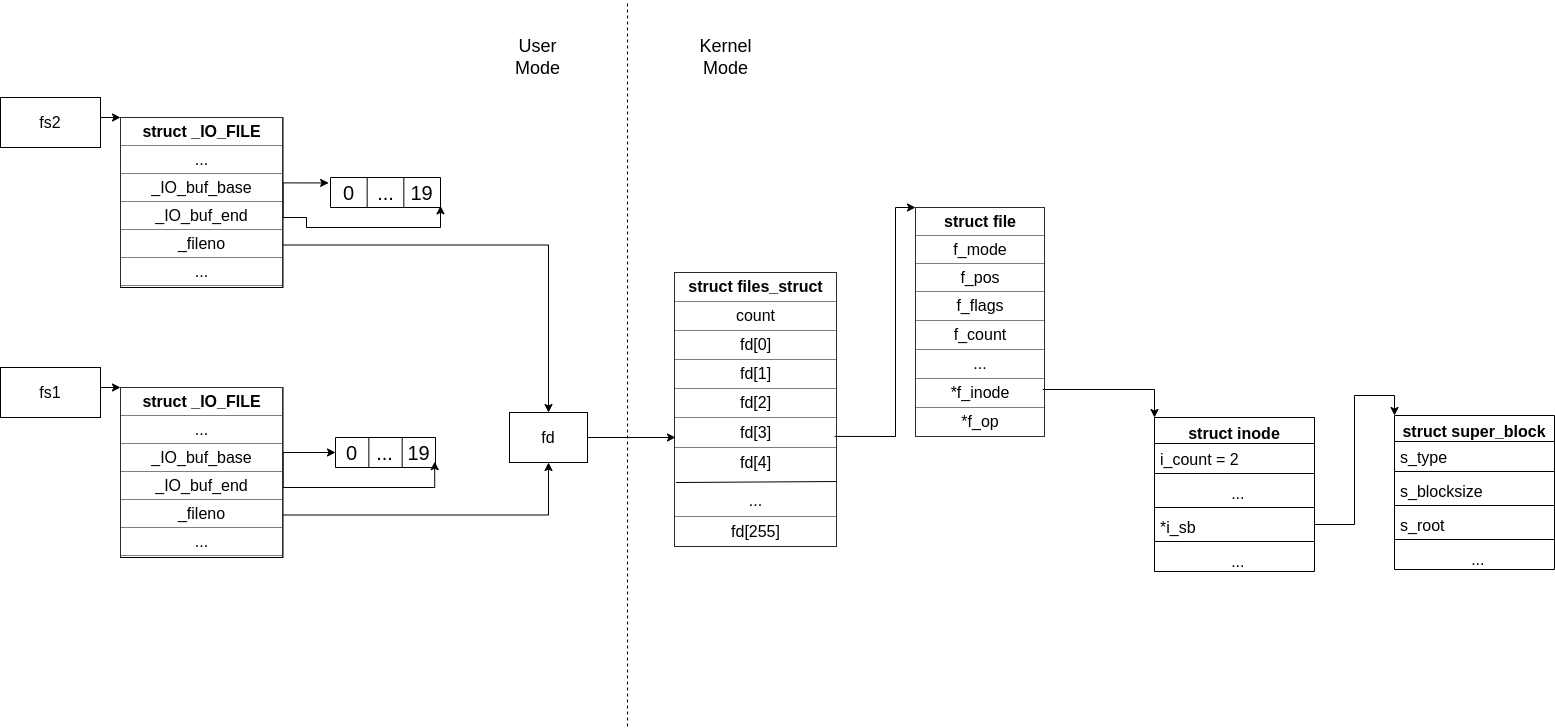

The diagram above was exported from draw.io. Its source (the exported page's mxGraphModel, read from the mxfile embedded in the PNG):
<mxGraphModel dx="1422" dy="-402" grid="0" gridSize="10" guides="1" tooltips="1" connect="1" arrows="1" fold="1" page="0" pageScale="1" pageWidth="850" pageHeight="1100" math="0" shadow="0">
  <root>
    <mxCell id="0" />
    <mxCell id="1" parent="0" />
    <mxCell id="IGV6GITC1BkFRd7kM9qq-47" value="&lt;table style=&quot;width: 100% ; height: 100% ; border-collapse: collapse ; font-size: 16px&quot; width=&quot;100%&quot; cellpadding=&quot;4&quot; border=&quot;1&quot;&gt;&lt;tbody&gt;&lt;tr&gt;&lt;th align=&quot;center&quot;&gt;&lt;font style=&quot;font-size: 16px&quot;&gt;&lt;b&gt;struct files_struct&lt;br&gt;&lt;/b&gt;&lt;/font&gt;&lt;/th&gt;&lt;/tr&gt;&lt;tr align=&quot;center&quot;&gt;&lt;td&gt;&lt;font style=&quot;font-size: 16px&quot;&gt;count&lt;/font&gt;&lt;/td&gt;&lt;/tr&gt;&lt;tr align=&quot;center&quot;&gt;&lt;td&gt;&lt;font style=&quot;font-size: 16px&quot;&gt;fd[0]&lt;/font&gt;&lt;/td&gt;&lt;/tr&gt;&lt;tr align=&quot;center&quot;&gt;&lt;td&gt;&lt;font style=&quot;font-size: 16px&quot;&gt;fd[1]&lt;br&gt;&lt;/font&gt;&lt;/td&gt;&lt;/tr&gt;&lt;tr align=&quot;center&quot;&gt;&lt;td&gt;&lt;font style=&quot;font-size: 16px&quot;&gt;fd[2]&lt;br&gt;&lt;/font&gt;&lt;/td&gt;&lt;/tr&gt;&lt;tr&gt;&lt;td style=&quot;text-align: center&quot;&gt;fd[3]&lt;/td&gt;&lt;/tr&gt;&lt;tr align=&quot;center&quot;&gt;&lt;td&gt;&lt;font style=&quot;font-size: 16px&quot;&gt;fd[4]&lt;br&gt;&lt;br&gt;...&lt;/font&gt;&lt;/td&gt;&lt;/tr&gt;&lt;tr align=&quot;center&quot;&gt;&lt;td&gt;&lt;font style=&quot;font-size: 16px&quot;&gt;fd[255]&lt;br&gt;&lt;/font&gt;&lt;/td&gt;&lt;/tr&gt;&lt;/tbody&gt;&lt;/table&gt;" style="text;html=1;strokeColor=none;fillColor=none;overflow=fill;" parent="1" vertex="1">
      <mxGeometry x="722" y="1502" width="162.5" height="275" as="geometry" />
    </mxCell>
    <mxCell id="Da9jErBtkmAPSLwTdWaW-23" style="edgeStyle=orthogonalEdgeStyle;rounded=0;orthogonalLoop=1;jettySize=auto;html=1;entryX=0;entryY=0;entryDx=0;entryDy=0;fontSize=20;" parent="1" target="IGV6GITC1BkFRd7kM9qq-60" edge="1">
      <mxGeometry relative="1" as="geometry">
        <mxPoint x="1090" y="1619" as="sourcePoint" />
      </mxGeometry>
    </mxCell>
    <mxCell id="IGV6GITC1BkFRd7kM9qq-56" value="&lt;table style=&quot;width: 100% ; height: 100% ; border-collapse: collapse ; font-size: 16px&quot; width=&quot;100%&quot; cellpadding=&quot;4&quot; border=&quot;1&quot;&gt;&lt;tbody&gt;&lt;tr&gt;&lt;th align=&quot;center&quot;&gt;&lt;font style=&quot;font-size: 16px&quot;&gt;&lt;b&gt;struct file&lt;br&gt;&lt;/b&gt;&lt;/font&gt;&lt;/th&gt;&lt;/tr&gt;&lt;tr align=&quot;center&quot;&gt;&lt;td&gt;f_mode&lt;br&gt;&lt;/td&gt;&lt;/tr&gt;&lt;tr align=&quot;center&quot;&gt;&lt;td&gt;&lt;font style=&quot;font-size: 16px&quot;&gt;f_pos&lt;br&gt;&lt;/font&gt;&lt;/td&gt;&lt;/tr&gt;&lt;tr align=&quot;center&quot;&gt;&lt;td&gt;&lt;font style=&quot;font-size: 16px&quot;&gt;f_flags&lt;br&gt;&lt;/font&gt;&lt;/td&gt;&lt;/tr&gt;&lt;tr align=&quot;center&quot;&gt;&lt;td&gt;&lt;font style=&quot;font-size: 16px&quot;&gt;f_count&lt;br&gt;&lt;/font&gt;&lt;/td&gt;&lt;/tr&gt;&lt;tr align=&quot;center&quot;&gt;&lt;td&gt;&lt;font style=&quot;font-size: 16px&quot;&gt;...&lt;br&gt;&lt;/font&gt;&lt;/td&gt;&lt;/tr&gt;&lt;tr align=&quot;center&quot;&gt;&lt;td&gt;&lt;font style=&quot;font-size: 16px&quot;&gt;*f_inode&lt;br&gt;&lt;/font&gt;&lt;/td&gt;&lt;/tr&gt;&lt;tr align=&quot;center&quot;&gt;&lt;td&gt;*f_op&lt;br&gt;&lt;/td&gt;&lt;/tr&gt;&lt;/tbody&gt;&lt;/table&gt;" style="text;html=1;strokeColor=none;fillColor=none;overflow=fill;" parent="1" vertex="1">
      <mxGeometry x="963" y="1437" width="130" height="230" as="geometry" />
    </mxCell>
    <mxCell id="IGV6GITC1BkFRd7kM9qq-58" value="" style="endArrow=classic;html=1;fontSize=16;entryX=0;entryY=0;entryDx=0;entryDy=0;exitX=0.994;exitY=0.433;exitDx=0;exitDy=0;exitPerimeter=0;rounded=0;" parent="1" target="IGV6GITC1BkFRd7kM9qq-56" edge="1">
      <mxGeometry width="50" height="50" relative="1" as="geometry">
        <mxPoint x="882.04" y="1665.92" as="sourcePoint" />
        <mxPoint x="933" y="1677" as="targetPoint" />
        <Array as="points">
          <mxPoint x="943" y="1666" />
          <mxPoint x="943" y="1437" />
        </Array>
      </mxGeometry>
    </mxCell>
    <mxCell id="k2bgLdUGASc6UwC-Caff-4" style="edgeStyle=orthogonalEdgeStyle;rounded=0;orthogonalLoop=1;jettySize=auto;html=1;exitX=1;exitY=0.5;exitDx=0;exitDy=0;entryX=0;entryY=0;entryDx=0;entryDy=0;" parent="1" source="4EE2T88Vbik8Q-8ipsxU-4" target="LIVRkcbakn7ZSOC9ViET-1" edge="1">
      <mxGeometry relative="1" as="geometry">
        <Array as="points">
          <mxPoint x="138" y="1372" />
          <mxPoint x="138" y="1347" />
        </Array>
      </mxGeometry>
    </mxCell>
    <mxCell id="4EE2T88Vbik8Q-8ipsxU-4" value="&lt;font style=&quot;font-size: 16px&quot;&gt;fs2&lt;/font&gt;" style="rounded=0;whiteSpace=wrap;html=1;" parent="1" vertex="1">
      <mxGeometry x="48" y="1327" width="100" height="50" as="geometry" />
    </mxCell>
    <mxCell id="k2bgLdUGASc6UwC-Caff-5" style="edgeStyle=orthogonalEdgeStyle;rounded=0;orthogonalLoop=1;jettySize=auto;html=1;exitX=1;exitY=0.5;exitDx=0;exitDy=0;entryX=0;entryY=0;entryDx=0;entryDy=0;" parent="1" source="4EE2T88Vbik8Q-8ipsxU-6" target="k2bgLdUGASc6UwC-Caff-3" edge="1">
      <mxGeometry relative="1" as="geometry">
        <Array as="points">
          <mxPoint x="143" y="1642" />
          <mxPoint x="143" y="1617" />
        </Array>
      </mxGeometry>
    </mxCell>
    <mxCell id="4EE2T88Vbik8Q-8ipsxU-6" value="&lt;font style=&quot;font-size: 16px&quot;&gt;fs1&lt;/font&gt;" style="rounded=0;whiteSpace=wrap;html=1;" parent="1" vertex="1">
      <mxGeometry x="48" y="1597" width="100" height="50" as="geometry" />
    </mxCell>
    <mxCell id="f0vQ-rq0YLENBrKNpcTx-3" value="" style="endArrow=none;html=1;exitX=0.009;exitY=0.9;exitDx=0;exitDy=0;exitPerimeter=0;entryX=1.009;entryY=0.896;entryDx=0;entryDy=0;entryPerimeter=0;" parent="1" edge="1">
      <mxGeometry width="50" height="50" relative="1" as="geometry">
        <mxPoint x="723.44" y="1712" as="sourcePoint" />
        <mxPoint x="883.44" y="1711.04" as="targetPoint" />
      </mxGeometry>
    </mxCell>
    <mxCell id="Da9jErBtkmAPSLwTdWaW-15" style="edgeStyle=orthogonalEdgeStyle;rounded=0;orthogonalLoop=1;jettySize=auto;html=1;exitX=1;exitY=0.5;exitDx=0;exitDy=0;entryX=-0.017;entryY=0.181;entryDx=0;entryDy=0;entryPerimeter=0;fontSize=20;" parent="1" source="LIVRkcbakn7ZSOC9ViET-1" target="Da9jErBtkmAPSLwTdWaW-2" edge="1">
      <mxGeometry relative="1" as="geometry">
        <Array as="points">
          <mxPoint x="331" y="1412" />
        </Array>
      </mxGeometry>
    </mxCell>
    <mxCell id="Da9jErBtkmAPSLwTdWaW-17" style="edgeStyle=orthogonalEdgeStyle;rounded=0;orthogonalLoop=1;jettySize=auto;html=1;exitX=1;exitY=0.5;exitDx=0;exitDy=0;entryX=1;entryY=0.944;entryDx=0;entryDy=0;entryPerimeter=0;fontSize=20;" parent="1" source="LIVRkcbakn7ZSOC9ViET-1" target="Da9jErBtkmAPSLwTdWaW-2" edge="1">
      <mxGeometry relative="1" as="geometry">
        <Array as="points">
          <mxPoint x="331" y="1447" />
          <mxPoint x="354" y="1447" />
          <mxPoint x="354" y="1457" />
          <mxPoint x="488" y="1457" />
        </Array>
      </mxGeometry>
    </mxCell>
    <mxCell id="Da9jErBtkmAPSLwTdWaW-21" style="edgeStyle=orthogonalEdgeStyle;rounded=0;orthogonalLoop=1;jettySize=auto;html=1;exitX=1;exitY=0.75;exitDx=0;exitDy=0;fontSize=20;entryX=0.5;entryY=0;entryDx=0;entryDy=0;" parent="1" source="LIVRkcbakn7ZSOC9ViET-1" target="EsqCgtsiWdkrGeuyO9ym-1" edge="1">
      <mxGeometry relative="1" as="geometry">
        <Array as="points">
          <mxPoint x="596" y="1475" />
        </Array>
      </mxGeometry>
    </mxCell>
    <mxCell id="LIVRkcbakn7ZSOC9ViET-1" value="&lt;table style=&quot;width: 100% ; height: 100% ; border-collapse: collapse ; font-size: 16px&quot; width=&quot;100%&quot; cellpadding=&quot;4&quot; border=&quot;1&quot;&gt;&lt;tbody&gt;&lt;tr&gt;&lt;th align=&quot;center&quot;&gt;struct _IO_FILE&lt;/th&gt;&lt;/tr&gt;&lt;tr align=&quot;center&quot;&gt;&lt;td&gt;...&lt;/td&gt;&lt;/tr&gt;&lt;tr align=&quot;center&quot;&gt;&lt;td&gt;_IO_buf_base&lt;/td&gt;&lt;/tr&gt;&lt;tr align=&quot;center&quot;&gt;&lt;td&gt;&lt;font style=&quot;font-size: 16px&quot;&gt;_IO_buf_end&lt;/font&gt;&lt;/td&gt;&lt;/tr&gt;&lt;tr align=&quot;center&quot;&gt;&lt;td&gt;&lt;font style=&quot;font-size: 16px&quot;&gt;_fileno&lt;/font&gt;&lt;/td&gt;&lt;/tr&gt;&lt;tr&gt;&lt;td style=&quot;text-align: center&quot;&gt;...&lt;/td&gt;&lt;/tr&gt;&lt;tr align=&quot;center&quot;&gt;&lt;td&gt;&lt;br&gt;&lt;/td&gt;&lt;/tr&gt;&lt;tr align=&quot;center&quot;&gt;&lt;td&gt;&lt;font style=&quot;font-size: 16px&quot;&gt;&lt;br&gt;&lt;/font&gt;&lt;/td&gt;&lt;/tr&gt;&lt;/tbody&gt;&lt;/table&gt;" style="text;html=1;strokeColor=#000000;fillColor=none;overflow=fill;" parent="1" vertex="1">
      <mxGeometry x="168" y="1347" width="162.5" height="170" as="geometry" />
    </mxCell>
    <mxCell id="Da9jErBtkmAPSLwTdWaW-16" style="edgeStyle=orthogonalEdgeStyle;rounded=0;orthogonalLoop=1;jettySize=auto;html=1;exitX=1;exitY=0.5;exitDx=0;exitDy=0;entryX=0;entryY=0.5;entryDx=0;entryDy=0;fontSize=20;" parent="1" source="k2bgLdUGASc6UwC-Caff-3" target="Da9jErBtkmAPSLwTdWaW-11" edge="1">
      <mxGeometry relative="1" as="geometry">
        <Array as="points">
          <mxPoint x="331" y="1682" />
        </Array>
      </mxGeometry>
    </mxCell>
    <mxCell id="Da9jErBtkmAPSLwTdWaW-18" style="edgeStyle=orthogonalEdgeStyle;rounded=0;orthogonalLoop=1;jettySize=auto;html=1;exitX=1;exitY=0.5;exitDx=0;exitDy=0;fontSize=20;entryX=0.992;entryY=0.806;entryDx=0;entryDy=0;entryPerimeter=0;" parent="1" source="k2bgLdUGASc6UwC-Caff-3" target="Da9jErBtkmAPSLwTdWaW-11" edge="1">
      <mxGeometry relative="1" as="geometry">
        <mxPoint x="483" y="1697" as="targetPoint" />
        <Array as="points">
          <mxPoint x="331" y="1717" />
          <mxPoint x="482" y="1717" />
        </Array>
      </mxGeometry>
    </mxCell>
    <mxCell id="Da9jErBtkmAPSLwTdWaW-22" style="edgeStyle=orthogonalEdgeStyle;rounded=0;orthogonalLoop=1;jettySize=auto;html=1;exitX=1;exitY=0.75;exitDx=0;exitDy=0;entryX=0.5;entryY=1;entryDx=0;entryDy=0;fontSize=20;" parent="1" source="k2bgLdUGASc6UwC-Caff-3" target="EsqCgtsiWdkrGeuyO9ym-1" edge="1">
      <mxGeometry relative="1" as="geometry">
        <Array as="points">
          <mxPoint x="596" y="1745" />
        </Array>
      </mxGeometry>
    </mxCell>
    <mxCell id="k2bgLdUGASc6UwC-Caff-3" value="&lt;table style=&quot;width: 100% ; height: 100% ; border-collapse: collapse ; font-size: 16px&quot; width=&quot;100%&quot; cellpadding=&quot;4&quot; border=&quot;1&quot;&gt;&lt;tbody&gt;&lt;tr&gt;&lt;th align=&quot;center&quot;&gt;struct _IO_FILE&lt;/th&gt;&lt;/tr&gt;&lt;tr align=&quot;center&quot;&gt;&lt;td&gt;...&lt;/td&gt;&lt;/tr&gt;&lt;tr align=&quot;center&quot;&gt;&lt;td&gt;_IO_buf_base&lt;/td&gt;&lt;/tr&gt;&lt;tr align=&quot;center&quot;&gt;&lt;td&gt;&lt;font style=&quot;font-size: 16px&quot;&gt;_IO_buf_end&lt;/font&gt;&lt;/td&gt;&lt;/tr&gt;&lt;tr align=&quot;center&quot;&gt;&lt;td&gt;&lt;font style=&quot;font-size: 16px&quot;&gt;_fileno&lt;/font&gt;&lt;/td&gt;&lt;/tr&gt;&lt;tr&gt;&lt;td style=&quot;text-align: center&quot;&gt;...&lt;/td&gt;&lt;/tr&gt;&lt;tr align=&quot;center&quot;&gt;&lt;td&gt;&lt;br&gt;&lt;/td&gt;&lt;/tr&gt;&lt;tr align=&quot;center&quot;&gt;&lt;td&gt;&lt;font style=&quot;font-size: 16px&quot;&gt;&lt;br&gt;&lt;/font&gt;&lt;/td&gt;&lt;/tr&gt;&lt;/tbody&gt;&lt;/table&gt;" style="text;html=1;strokeColor=#000000;fillColor=none;overflow=fill;" parent="1" vertex="1">
      <mxGeometry x="168" y="1617" width="162.5" height="170" as="geometry" />
    </mxCell>
    <mxCell id="Da9jErBtkmAPSLwTdWaW-2" value="" style="shape=partialRectangle;html=1;whiteSpace=wrap;collapsible=0;dropTarget=0;pointerEvents=0;top=1;left=1;bottom=1;right=1;points=[[0,0.5],[1,0.5]];portConstraint=eastwest;fontSize=20;strokeWidth=1;shadow=0;fillColor=none;noLabel=0;portConstraintRotation=0;snapToPoint=0;fixDash=0;autosize=0;container=0;backgroundOutline=0;resizeWidth=0;treeMoving=0;" parent="1" vertex="1">
      <mxGeometry x="378" y="1407" width="110" height="30" as="geometry" />
    </mxCell>
    <mxCell id="Da9jErBtkmAPSLwTdWaW-3" value="0" style="shape=partialRectangle;html=1;whiteSpace=wrap;connectable=0;overflow=hidden;fillColor=none;top=0;left=0;bottom=0;right=1;fontSize=20;" parent="Da9jErBtkmAPSLwTdWaW-2" vertex="1">
      <mxGeometry width="36.666666666666664" height="30" as="geometry" />
    </mxCell>
    <mxCell id="Da9jErBtkmAPSLwTdWaW-4" value="..." style="shape=partialRectangle;html=1;whiteSpace=wrap;connectable=0;overflow=hidden;fillColor=none;top=0;left=0;bottom=0;right=0;fontSize=20;" parent="Da9jErBtkmAPSLwTdWaW-2" vertex="1">
      <mxGeometry x="36.666666666666664" width="36.666666666666664" height="30" as="geometry" />
    </mxCell>
    <mxCell id="Da9jErBtkmAPSLwTdWaW-5" value="19" style="shape=partialRectangle;html=1;whiteSpace=wrap;connectable=0;overflow=hidden;fillColor=none;top=0;left=1;bottom=0;right=0;fontSize=20;" parent="Da9jErBtkmAPSLwTdWaW-2" vertex="1">
      <mxGeometry x="73.33333333333333" width="36.666666666666664" height="30" as="geometry" />
    </mxCell>
    <mxCell id="Da9jErBtkmAPSLwTdWaW-11" value="" style="shape=partialRectangle;html=1;whiteSpace=wrap;collapsible=0;dropTarget=0;pointerEvents=0;top=1;left=1;bottom=1;right=1;points=[[0,0.5],[1,0.5]];portConstraint=eastwest;fontSize=20;strokeWidth=1;shadow=0;fillColor=none;noLabel=0;portConstraintRotation=0;snapToPoint=0;fixDash=0;autosize=0;container=0;backgroundOutline=0;resizeWidth=0;treeMoving=0;" parent="1" vertex="1">
      <mxGeometry x="383" y="1667" width="100" height="30" as="geometry" />
    </mxCell>
    <mxCell id="Da9jErBtkmAPSLwTdWaW-12" value="0" style="shape=partialRectangle;html=1;whiteSpace=wrap;connectable=0;overflow=hidden;fillColor=none;top=0;left=0;bottom=0;right=1;fontSize=20;" parent="Da9jErBtkmAPSLwTdWaW-11" vertex="1">
      <mxGeometry width="33.333333333333336" height="30" as="geometry" />
    </mxCell>
    <mxCell id="Da9jErBtkmAPSLwTdWaW-13" value="..." style="shape=partialRectangle;html=1;whiteSpace=wrap;connectable=0;overflow=hidden;fillColor=none;top=0;left=0;bottom=0;right=0;fontSize=20;" parent="Da9jErBtkmAPSLwTdWaW-11" vertex="1">
      <mxGeometry x="33.333333333333336" width="33.333333333333336" height="30" as="geometry" />
    </mxCell>
    <mxCell id="Da9jErBtkmAPSLwTdWaW-14" value="19" style="shape=partialRectangle;html=1;whiteSpace=wrap;connectable=0;overflow=hidden;fillColor=none;top=0;left=1;bottom=0;right=0;fontSize=20;" parent="Da9jErBtkmAPSLwTdWaW-11" vertex="1">
      <mxGeometry x="66.66666666666667" width="33.333333333333336" height="30" as="geometry" />
    </mxCell>
    <mxCell id="IGV6GITC1BkFRd7kM9qq-60" value="struct inode" style="swimlane;fontStyle=1;align=center;verticalAlign=top;childLayout=stackLayout;horizontal=1;startSize=26;horizontalStack=0;resizeParent=1;resizeParentMax=0;resizeLast=0;collapsible=1;marginBottom=0;fillColor=none;fontSize=16;" parent="1" vertex="1">
      <mxGeometry x="1202" y="1647" width="160" height="154" as="geometry" />
    </mxCell>
    <mxCell id="IGV6GITC1BkFRd7kM9qq-61" value="i_count = 2" style="text;strokeColor=none;fillColor=none;align=left;verticalAlign=top;spacingLeft=4;spacingRight=4;overflow=hidden;rotatable=0;points=[[0,0.5],[1,0.5]];portConstraint=eastwest;fontSize=16;" parent="IGV6GITC1BkFRd7kM9qq-60" vertex="1">
      <mxGeometry y="26" width="160" height="26" as="geometry" />
    </mxCell>
    <mxCell id="EsqCgtsiWdkrGeuyO9ym-8" value="" style="line;strokeWidth=1;fillColor=none;align=left;verticalAlign=middle;spacingTop=-1;spacingLeft=3;spacingRight=3;rotatable=0;labelPosition=right;points=[];portConstraint=eastwest;" vertex="1" parent="IGV6GITC1BkFRd7kM9qq-60">
      <mxGeometry y="52" width="160" height="8" as="geometry" />
    </mxCell>
    <mxCell id="EsqCgtsiWdkrGeuyO9ym-6" value="                ..." style="text;strokeColor=none;fillColor=none;align=left;verticalAlign=top;spacingLeft=4;spacingRight=4;overflow=hidden;rotatable=0;points=[[0,0.5],[1,0.5]];portConstraint=eastwest;fontSize=16;" vertex="1" parent="IGV6GITC1BkFRd7kM9qq-60">
      <mxGeometry y="60" width="160" height="26" as="geometry" />
    </mxCell>
    <mxCell id="IGV6GITC1BkFRd7kM9qq-62" value="" style="line;strokeWidth=1;fillColor=none;align=left;verticalAlign=middle;spacingTop=-1;spacingLeft=3;spacingRight=3;rotatable=0;labelPosition=right;points=[];portConstraint=eastwest;" parent="IGV6GITC1BkFRd7kM9qq-60" vertex="1">
      <mxGeometry y="86" width="160" height="8" as="geometry" />
    </mxCell>
    <mxCell id="EsqCgtsiWdkrGeuyO9ym-4" value="*i_sb" style="text;strokeColor=none;fillColor=none;align=left;verticalAlign=top;spacingLeft=4;spacingRight=4;overflow=hidden;rotatable=0;points=[[0,0.5],[1,0.5]];portConstraint=eastwest;fontSize=16;" vertex="1" parent="IGV6GITC1BkFRd7kM9qq-60">
      <mxGeometry y="94" width="160" height="26" as="geometry" />
    </mxCell>
    <mxCell id="EsqCgtsiWdkrGeuyO9ym-5" value="" style="line;strokeWidth=1;fillColor=none;align=left;verticalAlign=middle;spacingTop=-1;spacingLeft=3;spacingRight=3;rotatable=0;labelPosition=right;points=[];portConstraint=eastwest;" vertex="1" parent="IGV6GITC1BkFRd7kM9qq-60">
      <mxGeometry y="120" width="160" height="8" as="geometry" />
    </mxCell>
    <mxCell id="IGV6GITC1BkFRd7kM9qq-63" value="                ..." style="text;strokeColor=none;fillColor=none;align=left;verticalAlign=top;spacingLeft=4;spacingRight=4;overflow=hidden;rotatable=0;points=[[0,0.5],[1,0.5]];portConstraint=eastwest;fontSize=16;" parent="IGV6GITC1BkFRd7kM9qq-60" vertex="1">
      <mxGeometry y="128" width="160" height="26" as="geometry" />
    </mxCell>
    <mxCell id="EsqCgtsiWdkrGeuyO9ym-2" style="edgeStyle=orthogonalEdgeStyle;rounded=0;orthogonalLoop=1;jettySize=auto;html=1;exitX=1;exitY=0.5;exitDx=0;exitDy=0;entryX=0.006;entryY=0.6;entryDx=0;entryDy=0;entryPerimeter=0;fontSize=16;" edge="1" parent="1" source="EsqCgtsiWdkrGeuyO9ym-1" target="IGV6GITC1BkFRd7kM9qq-47">
      <mxGeometry relative="1" as="geometry" />
    </mxCell>
    <mxCell id="EsqCgtsiWdkrGeuyO9ym-1" value="&lt;font style=&quot;font-size: 16px;&quot;&gt;fd&lt;/font&gt;" style="rounded=0;whiteSpace=wrap;html=1;" vertex="1" parent="1">
      <mxGeometry x="557" y="1642" width="78" height="50" as="geometry" />
    </mxCell>
    <mxCell id="EsqCgtsiWdkrGeuyO9ym-9" value="struct super_block" style="swimlane;fontStyle=1;align=center;verticalAlign=top;childLayout=stackLayout;horizontal=1;startSize=26;horizontalStack=0;resizeParent=1;resizeParentMax=0;resizeLast=0;collapsible=1;marginBottom=0;fillColor=none;fontSize=16;" vertex="1" parent="1">
      <mxGeometry x="1442" y="1645" width="160" height="154" as="geometry" />
    </mxCell>
    <mxCell id="EsqCgtsiWdkrGeuyO9ym-10" value="s_type" style="text;strokeColor=none;fillColor=none;align=left;verticalAlign=top;spacingLeft=4;spacingRight=4;overflow=hidden;rotatable=0;points=[[0,0.5],[1,0.5]];portConstraint=eastwest;fontSize=16;" vertex="1" parent="EsqCgtsiWdkrGeuyO9ym-9">
      <mxGeometry y="26" width="160" height="26" as="geometry" />
    </mxCell>
    <mxCell id="EsqCgtsiWdkrGeuyO9ym-11" value="" style="line;strokeWidth=1;fillColor=none;align=left;verticalAlign=middle;spacingTop=-1;spacingLeft=3;spacingRight=3;rotatable=0;labelPosition=right;points=[];portConstraint=eastwest;" vertex="1" parent="EsqCgtsiWdkrGeuyO9ym-9">
      <mxGeometry y="52" width="160" height="8" as="geometry" />
    </mxCell>
    <mxCell id="EsqCgtsiWdkrGeuyO9ym-12" value="s_blocksize" style="text;strokeColor=none;fillColor=none;align=left;verticalAlign=top;spacingLeft=4;spacingRight=4;overflow=hidden;rotatable=0;points=[[0,0.5],[1,0.5]];portConstraint=eastwest;fontSize=16;" vertex="1" parent="EsqCgtsiWdkrGeuyO9ym-9">
      <mxGeometry y="60" width="160" height="26" as="geometry" />
    </mxCell>
    <mxCell id="EsqCgtsiWdkrGeuyO9ym-13" value="" style="line;strokeWidth=1;fillColor=none;align=left;verticalAlign=middle;spacingTop=-1;spacingLeft=3;spacingRight=3;rotatable=0;labelPosition=right;points=[];portConstraint=eastwest;" vertex="1" parent="EsqCgtsiWdkrGeuyO9ym-9">
      <mxGeometry y="86" width="160" height="8" as="geometry" />
    </mxCell>
    <mxCell id="EsqCgtsiWdkrGeuyO9ym-14" value="s_root" style="text;strokeColor=none;fillColor=none;align=left;verticalAlign=top;spacingLeft=4;spacingRight=4;overflow=hidden;rotatable=0;points=[[0,0.5],[1,0.5]];portConstraint=eastwest;fontSize=16;" vertex="1" parent="EsqCgtsiWdkrGeuyO9ym-9">
      <mxGeometry y="94" width="160" height="26" as="geometry" />
    </mxCell>
    <mxCell id="EsqCgtsiWdkrGeuyO9ym-15" value="" style="line;strokeWidth=1;fillColor=none;align=left;verticalAlign=middle;spacingTop=-1;spacingLeft=3;spacingRight=3;rotatable=0;labelPosition=right;points=[];portConstraint=eastwest;" vertex="1" parent="EsqCgtsiWdkrGeuyO9ym-9">
      <mxGeometry y="120" width="160" height="8" as="geometry" />
    </mxCell>
    <mxCell id="EsqCgtsiWdkrGeuyO9ym-16" value="                ..." style="text;strokeColor=none;fillColor=none;align=left;verticalAlign=top;spacingLeft=4;spacingRight=4;overflow=hidden;rotatable=0;points=[[0,0.5],[1,0.5]];portConstraint=eastwest;fontSize=16;" vertex="1" parent="EsqCgtsiWdkrGeuyO9ym-9">
      <mxGeometry y="128" width="160" height="26" as="geometry" />
    </mxCell>
    <mxCell id="EsqCgtsiWdkrGeuyO9ym-17" style="edgeStyle=orthogonalEdgeStyle;rounded=0;orthogonalLoop=1;jettySize=auto;html=1;exitX=1;exitY=0.5;exitDx=0;exitDy=0;entryX=0;entryY=0;entryDx=0;entryDy=0;fontSize=16;" edge="1" parent="1" source="EsqCgtsiWdkrGeuyO9ym-4" target="EsqCgtsiWdkrGeuyO9ym-9">
      <mxGeometry relative="1" as="geometry" />
    </mxCell>
    <mxCell id="90CxgmGiDfc23VAzaV2k-1" value="" style="endArrow=none;html=1;rounded=0;fontSize=16;dashed=1;" edge="1" parent="1">
      <mxGeometry width="50" height="50" relative="1" as="geometry">
        <mxPoint x="675" y="1956" as="sourcePoint" />
        <mxPoint x="675" y="1230" as="targetPoint" />
      </mxGeometry>
    </mxCell>
    <mxCell id="90CxgmGiDfc23VAzaV2k-3" value="&lt;font style=&quot;font-size: 18px;&quot;&gt;User&lt;br&gt;Mode&lt;/font&gt;" style="text;html=1;align=center;verticalAlign=middle;resizable=0;points=[];autosize=1;strokeColor=none;fillColor=none;fontSize=16;" vertex="1" parent="1">
      <mxGeometry x="557" y="1266" width="55" height="42" as="geometry" />
    </mxCell>
    <mxCell id="90CxgmGiDfc23VAzaV2k-4" value="&lt;font style=&quot;font-size: 18px;&quot;&gt;Kernel&lt;br&gt;Mode&lt;/font&gt;" style="text;html=1;align=center;verticalAlign=middle;resizable=0;points=[];autosize=1;strokeColor=none;fillColor=none;fontSize=16;" vertex="1" parent="1">
      <mxGeometry x="742" y="1266" width="62" height="42" as="geometry" />
    </mxCell>
  </root>
</mxGraphModel>